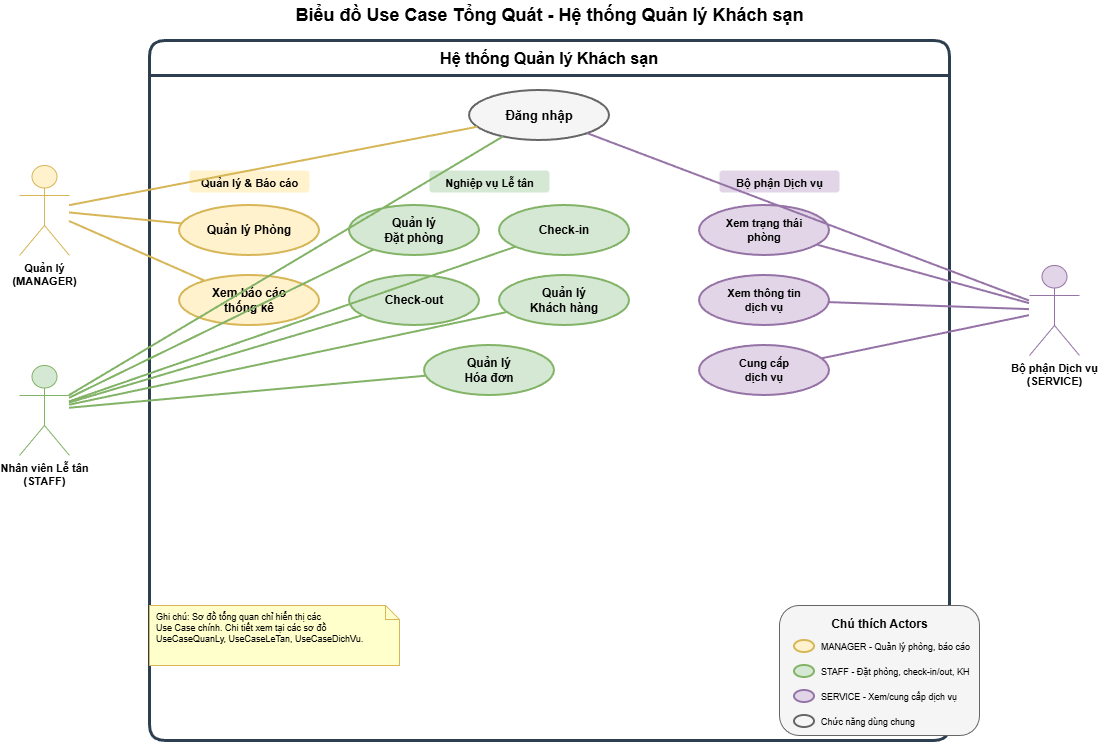

The diagram above was exported from draw.io. Its source (the exported page's mxGraphModel, read from the mxfile embedded in the PNG):
<mxGraphModel dx="1678" dy="924" grid="1" gridSize="10" guides="1" tooltips="1" connect="1" arrows="1" fold="1" page="1" pageScale="1" pageWidth="827" pageHeight="1169" math="0" shadow="0">
  <root>
    <mxCell id="0" />
    <mxCell id="1" parent="0" />
    <mxCell id="3PLVMe1nsimJtV-1-qFr-3353" parent="1" style="text;html=1;strokeColor=none;fillColor=none;align=center;verticalAlign=middle;fontSize=18;fontStyle=1;" value="Biểu đồ Use Case Tổng Quát - Hệ thống Quản lý Khách sạn" vertex="1">
      <mxGeometry height="30" width="500" x="350" y="15" as="geometry" />
    </mxCell>
    <mxCell id="3PLVMe1nsimJtV-1-qFr-3354" parent="1" style="swimlane;whiteSpace=wrap;html=1;startSize=35;fillColor=none;strokeColor=#2c3e50;strokeWidth=3;fontSize=16;fontStyle=1;rounded=1;" value="Hệ thống Quản lý Khách sạn" vertex="1">
      <mxGeometry height="700" width="800" x="200" y="55" as="geometry" />
    </mxCell>
    <mxCell id="3PLVMe1nsimJtV-1-qFr-3355" parent="3PLVMe1nsimJtV-1-qFr-3354" style="ellipse;whiteSpace=wrap;html=1;fillColor=#f5f5f5;strokeColor=#666666;strokeWidth=2;fontSize=13;fontStyle=1;" value="Đăng nhập" vertex="1">
      <mxGeometry height="50" width="140" x="320" y="50" as="geometry" />
    </mxCell>
    <mxCell id="3PLVMe1nsimJtV-1-qFr-3356" parent="3PLVMe1nsimJtV-1-qFr-3354" style="text;html=1;strokeColor=none;fillColor=#fff2cc;align=center;fontSize=11;fontStyle=1;rounded=1;" value="Quản lý &amp; Báo cáo" vertex="1">
      <mxGeometry height="22" width="120" x="40" y="130" as="geometry" />
    </mxCell>
    <mxCell id="3PLVMe1nsimJtV-1-qFr-3357" parent="3PLVMe1nsimJtV-1-qFr-3354" style="ellipse;whiteSpace=wrap;html=1;fillColor=#fff2cc;strokeColor=#d6b656;strokeWidth=2;fontSize=12;fontStyle=1;" value="Quản lý Phòng" vertex="1">
      <mxGeometry height="50" width="140" x="30" y="165" as="geometry" />
    </mxCell>
    <mxCell id="3PLVMe1nsimJtV-1-qFr-3358" parent="3PLVMe1nsimJtV-1-qFr-3354" style="ellipse;whiteSpace=wrap;html=1;fillColor=#fff2cc;strokeColor=#d6b656;strokeWidth=2;fontSize=12;fontStyle=1;" value="Xem báo cáo&#10;thống kê" vertex="1">
      <mxGeometry height="50" width="140" x="30" y="235" as="geometry" />
    </mxCell>
    <mxCell id="3PLVMe1nsimJtV-1-qFr-3359" parent="3PLVMe1nsimJtV-1-qFr-3354" style="text;html=1;strokeColor=none;fillColor=#d5e8d4;align=center;fontSize=11;fontStyle=1;rounded=1;" value="Nghiệp vụ Lễ tân" vertex="1">
      <mxGeometry height="22" width="120" x="280" y="130" as="geometry" />
    </mxCell>
    <mxCell id="3PLVMe1nsimJtV-1-qFr-3360" parent="3PLVMe1nsimJtV-1-qFr-3354" style="ellipse;whiteSpace=wrap;html=1;fillColor=#d5e8d4;strokeColor=#82b366;strokeWidth=2;fontSize=12;fontStyle=1;" value="Quản lý&#10;Đặt phòng" vertex="1">
      <mxGeometry height="50" width="130" x="200" y="165" as="geometry" />
    </mxCell>
    <mxCell id="3PLVMe1nsimJtV-1-qFr-3361" parent="3PLVMe1nsimJtV-1-qFr-3354" style="ellipse;whiteSpace=wrap;html=1;fillColor=#d5e8d4;strokeColor=#82b366;strokeWidth=2;fontSize=12;fontStyle=1;" value="Check-in" vertex="1">
      <mxGeometry height="50" width="130" x="350" y="165" as="geometry" />
    </mxCell>
    <mxCell id="3PLVMe1nsimJtV-1-qFr-3362" parent="3PLVMe1nsimJtV-1-qFr-3354" style="ellipse;whiteSpace=wrap;html=1;fillColor=#d5e8d4;strokeColor=#82b366;strokeWidth=2;fontSize=12;fontStyle=1;" value="Check-out" vertex="1">
      <mxGeometry height="50" width="130" x="200" y="235" as="geometry" />
    </mxCell>
    <mxCell id="3PLVMe1nsimJtV-1-qFr-3363" parent="3PLVMe1nsimJtV-1-qFr-3354" style="ellipse;whiteSpace=wrap;html=1;fillColor=#d5e8d4;strokeColor=#82b366;strokeWidth=2;fontSize=12;fontStyle=1;" value="Quản lý&#10;Khách hàng" vertex="1">
      <mxGeometry height="50" width="130" x="350" y="235" as="geometry" />
    </mxCell>
    <mxCell id="3PLVMe1nsimJtV-1-qFr-3364" parent="3PLVMe1nsimJtV-1-qFr-3354" style="ellipse;whiteSpace=wrap;html=1;fillColor=#d5e8d4;strokeColor=#82b366;strokeWidth=2;fontSize=12;fontStyle=1;" value="Quản lý&#10;Hóa đơn" vertex="1">
      <mxGeometry height="50" width="130" x="275" y="305" as="geometry" />
    </mxCell>
    <mxCell id="3PLVMe1nsimJtV-1-qFr-3365" parent="3PLVMe1nsimJtV-1-qFr-3354" style="text;html=1;strokeColor=none;fillColor=#e1d5e7;align=center;fontSize=11;fontStyle=1;rounded=1;" value="Bộ phận Dịch vụ" vertex="1">
      <mxGeometry height="22" width="120" x="570" y="130" as="geometry" />
    </mxCell>
    <mxCell id="3PLVMe1nsimJtV-1-qFr-3366" parent="3PLVMe1nsimJtV-1-qFr-3354" style="ellipse;whiteSpace=wrap;html=1;fillColor=#e1d5e7;strokeColor=#9673a6;strokeWidth=2;fontSize=11;fontStyle=1;" value="Xem trạng thái&#10;phòng" vertex="1">
      <mxGeometry height="50" width="130" x="550" y="165" as="geometry" />
    </mxCell>
    <mxCell id="3PLVMe1nsimJtV-1-qFr-3367" parent="3PLVMe1nsimJtV-1-qFr-3354" style="ellipse;whiteSpace=wrap;html=1;fillColor=#e1d5e7;strokeColor=#9673a6;strokeWidth=2;fontSize=11;fontStyle=1;" value="Xem thông tin&#10;dịch vụ" vertex="1">
      <mxGeometry height="50" width="130" x="550" y="235" as="geometry" />
    </mxCell>
    <mxCell id="3PLVMe1nsimJtV-1-qFr-3368" parent="3PLVMe1nsimJtV-1-qFr-3354" style="ellipse;whiteSpace=wrap;html=1;fillColor=#e1d5e7;strokeColor=#9673a6;strokeWidth=2;fontSize=11;fontStyle=1;" value="Cung cấp&#10;dịch vụ" vertex="1">
      <mxGeometry height="50" width="130" x="550" y="305" as="geometry" />
    </mxCell>
    <mxCell id="3PLVMe1nsimJtV-1-qFr-3369" parent="1" style="shape=umlActor;verticalLabelPosition=bottom;verticalAlign=top;html=1;outlineConnect=0;fontSize=11;fontStyle=1;fillColor=#fff2cc;strokeColor=#d6b656;" value="Quản lý&#10;(MANAGER)" vertex="1">
      <mxGeometry height="90" width="50" x="70" y="180" as="geometry" />
    </mxCell>
    <mxCell id="3PLVMe1nsimJtV-1-qFr-3370" parent="1" style="shape=umlActor;verticalLabelPosition=bottom;verticalAlign=top;html=1;outlineConnect=0;fontSize=11;fontStyle=1;fillColor=#d5e8d4;strokeColor=#82b366;" value="Nhân viên Lễ tân&#10;(STAFF)" vertex="1">
      <mxGeometry height="90" width="50" x="70" y="380" as="geometry" />
    </mxCell>
    <mxCell id="3PLVMe1nsimJtV-1-qFr-3371" parent="1" style="shape=umlActor;verticalLabelPosition=bottom;verticalAlign=top;html=1;outlineConnect=0;fontSize=11;fontStyle=1;fillColor=#e1d5e7;strokeColor=#9673a6;" value="Bộ phận Dịch vụ&#10;(SERVICE)" vertex="1">
      <mxGeometry height="90" width="50" x="1080" y="280" as="geometry" />
    </mxCell>
    <mxCell id="3PLVMe1nsimJtV-1-qFr-3372" edge="1" parent="1" source="3PLVMe1nsimJtV-1-qFr-3369" style="endArrow=none;html=1;strokeWidth=2;strokeColor=#d6b656;" target="3PLVMe1nsimJtV-1-qFr-3355">
      <mxGeometry relative="1" as="geometry" />
    </mxCell>
    <mxCell id="3PLVMe1nsimJtV-1-qFr-3373" edge="1" parent="1" source="3PLVMe1nsimJtV-1-qFr-3369" style="endArrow=none;html=1;strokeWidth=2;strokeColor=#d6b656;" target="3PLVMe1nsimJtV-1-qFr-3357">
      <mxGeometry relative="1" as="geometry" />
    </mxCell>
    <mxCell id="3PLVMe1nsimJtV-1-qFr-3374" edge="1" parent="1" source="3PLVMe1nsimJtV-1-qFr-3369" style="endArrow=none;html=1;strokeWidth=2;strokeColor=#d6b656;" target="3PLVMe1nsimJtV-1-qFr-3358">
      <mxGeometry relative="1" as="geometry" />
    </mxCell>
    <mxCell id="3PLVMe1nsimJtV-1-qFr-3375" edge="1" parent="1" source="3PLVMe1nsimJtV-1-qFr-3370" style="endArrow=none;html=1;strokeWidth=2;strokeColor=#82b366;" target="3PLVMe1nsimJtV-1-qFr-3355">
      <mxGeometry relative="1" as="geometry" />
    </mxCell>
    <mxCell id="3PLVMe1nsimJtV-1-qFr-3376" edge="1" parent="1" source="3PLVMe1nsimJtV-1-qFr-3370" style="endArrow=none;html=1;strokeWidth=2;strokeColor=#82b366;" target="3PLVMe1nsimJtV-1-qFr-3360">
      <mxGeometry relative="1" as="geometry" />
    </mxCell>
    <mxCell id="3PLVMe1nsimJtV-1-qFr-3377" edge="1" parent="1" source="3PLVMe1nsimJtV-1-qFr-3370" style="endArrow=none;html=1;strokeWidth=2;strokeColor=#82b366;" target="3PLVMe1nsimJtV-1-qFr-3361">
      <mxGeometry relative="1" as="geometry" />
    </mxCell>
    <mxCell id="3PLVMe1nsimJtV-1-qFr-3378" edge="1" parent="1" source="3PLVMe1nsimJtV-1-qFr-3370" style="endArrow=none;html=1;strokeWidth=2;strokeColor=#82b366;" target="3PLVMe1nsimJtV-1-qFr-3362">
      <mxGeometry relative="1" as="geometry" />
    </mxCell>
    <mxCell id="3PLVMe1nsimJtV-1-qFr-3379" edge="1" parent="1" source="3PLVMe1nsimJtV-1-qFr-3370" style="endArrow=none;html=1;strokeWidth=2;strokeColor=#82b366;" target="3PLVMe1nsimJtV-1-qFr-3363">
      <mxGeometry relative="1" as="geometry" />
    </mxCell>
    <mxCell id="3PLVMe1nsimJtV-1-qFr-3380" edge="1" parent="1" source="3PLVMe1nsimJtV-1-qFr-3370" style="endArrow=none;html=1;strokeWidth=2;strokeColor=#82b366;" target="3PLVMe1nsimJtV-1-qFr-3364">
      <mxGeometry relative="1" as="geometry" />
    </mxCell>
    <mxCell id="3PLVMe1nsimJtV-1-qFr-3381" edge="1" parent="1" source="3PLVMe1nsimJtV-1-qFr-3371" style="endArrow=none;html=1;strokeWidth=2;strokeColor=#9673a6;" target="3PLVMe1nsimJtV-1-qFr-3355">
      <mxGeometry relative="1" as="geometry" />
    </mxCell>
    <mxCell id="3PLVMe1nsimJtV-1-qFr-3382" edge="1" parent="1" source="3PLVMe1nsimJtV-1-qFr-3371" style="endArrow=none;html=1;strokeWidth=2;strokeColor=#9673a6;" target="3PLVMe1nsimJtV-1-qFr-3366">
      <mxGeometry relative="1" as="geometry" />
    </mxCell>
    <mxCell id="3PLVMe1nsimJtV-1-qFr-3383" edge="1" parent="1" source="3PLVMe1nsimJtV-1-qFr-3371" style="endArrow=none;html=1;strokeWidth=2;strokeColor=#9673a6;" target="3PLVMe1nsimJtV-1-qFr-3367">
      <mxGeometry relative="1" as="geometry" />
    </mxCell>
    <mxCell id="3PLVMe1nsimJtV-1-qFr-3384" edge="1" parent="1" source="3PLVMe1nsimJtV-1-qFr-3371" style="endArrow=none;html=1;strokeWidth=2;strokeColor=#9673a6;" target="3PLVMe1nsimJtV-1-qFr-3368">
      <mxGeometry relative="1" as="geometry" />
    </mxCell>
    <mxCell id="3PLVMe1nsimJtV-1-qFr-3385" parent="1" style="rounded=1;whiteSpace=wrap;html=1;fillColor=#f5f5f5;strokeColor=#666666;strokeWidth=1;" value="" vertex="1">
      <mxGeometry height="130" width="200" x="830" y="620" as="geometry" />
    </mxCell>
    <mxCell id="3PLVMe1nsimJtV-1-qFr-3386" parent="1" style="text;html=1;strokeColor=none;fillColor=none;align=center;fontSize=12;fontStyle=1;" value="Chú thích Actors" vertex="1">
      <mxGeometry height="20" width="100" x="880" y="625" as="geometry" />
    </mxCell>
    <mxCell id="3PLVMe1nsimJtV-1-qFr-3387" parent="1" style="ellipse;whiteSpace=wrap;html=1;fillColor=#fff2cc;strokeColor=#d6b656;strokeWidth=2;" value="" vertex="1">
      <mxGeometry height="12" width="20" x="845" y="655" as="geometry" />
    </mxCell>
    <mxCell id="3PLVMe1nsimJtV-1-qFr-3388" parent="1" style="text;html=1;strokeColor=none;fillColor=none;align=left;fontSize=9;" value="MANAGER - Quản lý phòng, báo cáo" vertex="1">
      <mxGeometry height="20" width="155" x="870" y="650" as="geometry" />
    </mxCell>
    <mxCell id="3PLVMe1nsimJtV-1-qFr-3389" parent="1" style="ellipse;whiteSpace=wrap;html=1;fillColor=#d5e8d4;strokeColor=#82b366;strokeWidth=2;" value="" vertex="1">
      <mxGeometry height="12" width="20" x="845" y="680" as="geometry" />
    </mxCell>
    <mxCell id="3PLVMe1nsimJtV-1-qFr-3390" parent="1" style="text;html=1;strokeColor=none;fillColor=none;align=left;fontSize=9;" value="STAFF - Đặt phòng, check-in/out, KH" vertex="1">
      <mxGeometry height="20" width="155" x="870" y="675" as="geometry" />
    </mxCell>
    <mxCell id="3PLVMe1nsimJtV-1-qFr-3391" parent="1" style="ellipse;whiteSpace=wrap;html=1;fillColor=#e1d5e7;strokeColor=#9673a6;strokeWidth=2;" value="" vertex="1">
      <mxGeometry height="12" width="20" x="845" y="705" as="geometry" />
    </mxCell>
    <mxCell id="3PLVMe1nsimJtV-1-qFr-3392" parent="1" style="text;html=1;strokeColor=none;fillColor=none;align=left;fontSize=9;" value="SERVICE - Xem/cung cấp dịch vụ" vertex="1">
      <mxGeometry height="20" width="155" x="870" y="700" as="geometry" />
    </mxCell>
    <mxCell id="3PLVMe1nsimJtV-1-qFr-3393" parent="1" style="ellipse;whiteSpace=wrap;html=1;fillColor=#f5f5f5;strokeColor=#666666;strokeWidth=2;" value="" vertex="1">
      <mxGeometry height="12" width="20" x="845" y="730" as="geometry" />
    </mxCell>
    <mxCell id="3PLVMe1nsimJtV-1-qFr-3394" parent="1" style="text;html=1;strokeColor=none;fillColor=none;align=left;fontSize=9;" value="Chức năng dùng chung" vertex="1">
      <mxGeometry height="20" width="120" x="870" y="725" as="geometry" />
    </mxCell>
    <mxCell id="3PLVMe1nsimJtV-1-qFr-3395" parent="1" style="shape=note;whiteSpace=wrap;html=1;size=14;verticalAlign=top;align=left;spacingTop=0;spacingLeft=5;fillColor=#ffffcc;strokeColor=#d6b656;fontSize=9;" value="Ghi chú: Sơ đồ tổng quan chỉ hiển thị các&#10;Use Case chính. Chi tiết xem tại các sơ đồ&#10;UseCaseQuanLy, UseCaseLeTan, UseCaseDichVu." vertex="1">
      <mxGeometry height="60" width="250" x="200" y="620" as="geometry" />
    </mxCell>
  </root>
</mxGraphModel>